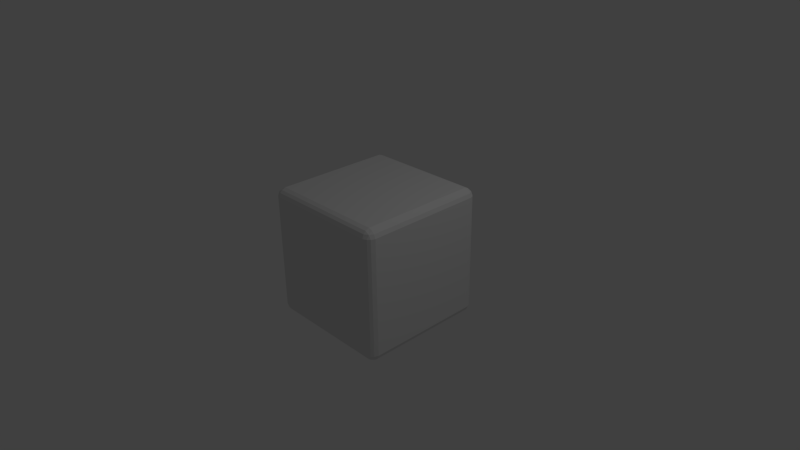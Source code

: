 # Source: dice.blend  (saved by Blender 2.57.1; exported with 4.5.12 LTS)
import bpy
from mathutils import Matrix  # noqa: F401  (used for matrix-valued properties, if any)

bpy.ops.wm.read_factory_settings(use_empty=True)
scene = bpy.context.scene
scene.name = 'Scene'

# ---- collections
col_collection_1 = bpy.data.collections.new('Collection 1'); scene.collection.children.link(col_collection_1)

# ---- materials (node trees are filled in below, after node groups)
mat_default2 = bpy.data.materials.new('default2')
mat_default2.alpha_threshold = 0.0
mat_default2.use_transparent_shadow = False
mat_default2.roughness = 0.5
mat_default2.line_color = (0.0, 0.0, 0.0, 1.0)
mat_die_mat = bpy.data.materials.new('Die_MAT')
mat_die_mat.alpha_threshold = 0.0
mat_die_mat.use_transparent_shadow = False
mat_die_mat.roughness = 0.5
mat_die_mat.line_color = (0.0, 0.0, 0.0, 1.0)

# ---- material node trees

# ---- world
world_world = bpy.data.worlds.new('World'); scene.world = world_world
world_world.color = (0.05088, 0.05088, 0.05088)
world_world.use_sun_shadow = False
world_world.sun_shadow_jitter_overblur = 0.0
world_world.cycles.sampling_method = 'MANUAL'
world_world.cycles.sample_map_resolution = 256

# ---- cameras
cam_camera = bpy.data.cameras.new('Camera')
cam_camera.clip_end = 100.0
cam_camera.lens = 35.0
cam_camera.ortho_scale = 7.314
cam_camera.dof.focus_distance = 0.0
cam_camera.dof.aperture_fstop = 128.0

# ---- lights
light_lamp = bpy.data.lights.new('Lamp', 'POINT')
light_lamp.transmission_factor = 0.0
light_lamp.cutoff_distance = 30.0
light_lamp.energy = 100.0
light_lamp.shadow_buffer_clip_start = 1.001
light_lamp.shadow_soft_size = 1.0
light_lamp.shadow_maximum_resolution = 0.006
light_lamp.use_absolute_resolution = True
light_lamp.cycles.use_multiple_importance_sampling = False

# ---- meshes
me_cube1_default2 = bpy.data.meshes.new('cube1_default2')
me_cube1_default2.from_pydata([(0.8838, 0.8838, 1.0), (0.8838, -0.8838, 1.0), (0.9413, -0.8838, 0.9762), (0.9413, 0.8838, 0.9762), (-0.8838, 0.8838, 1.0), (-0.8838, -0.8838, 1.0), (0.945, 0.945, 0.945), (0.8838, 0.9413, 0.9762), (0.9762, 0.8838, 0.9413), (0.8838, 0.9762, 0.9413), (0.9413, 0.9762, 0.8838), (0.8838, 1.0, 0.8838), (0.9762, 0.9413, 0.8838), (1.0, 0.8838, 0.8838), (-0.8838, 0.9413, 0.9762), (-0.9762, 0.8838, -0.9413), (-0.9762, -0.8838, -0.9413), (-1.0, -0.8838, -0.8838), (-1.0, 0.8838, -0.8838), (-0.9413, 0.8838, -0.9762), (-0.9413, -0.8838, -0.9762), (-0.9762, 0.9413, -0.8838), (-0.945, 0.945, -0.945), (-1.0, 0.8838, 0.8838), (-0.9762, 0.9413, 0.8838), (-0.9413, 0.9762, -0.8838), (-0.9413, 0.9762, 0.8838), (-0.8838, 1.0, -0.8838), (-0.8838, 0.9762, -0.9413), (-0.8838, 0.9413, -0.9762), (-0.8838, 0.8838, -1.0), (0.9413, -0.9762, -0.8838), (0.945, -0.945, -0.945), (0.9762, -0.9413, -0.8838), (0.8838, -1.0, -0.8838), (0.8838, -0.9762, -0.9413), (0.9762, -0.9413, 0.8838), (0.9413, -0.9762, 0.8838), (1.0, -0.8838, -0.8838), (1.0, -0.8838, 0.8838), (0.945, -0.945, 0.945), (0.9762, -0.8838, 0.9413), (0.8838, -1.0, 0.8838), (0.8838, -0.9762, 0.9413), (0.8838, -0.9413, 0.9762), (-0.945, -0.945, -0.945), (-0.9762, -0.9413, -0.8838), (-1.0, -0.8838, 0.8838), (-0.9762, -0.9413, 0.8838), (-0.945, 0.945, 0.945), (-0.8838, 0.9762, 0.9413), (-0.9762, 0.8838, 0.9413), (-0.9413, 0.8838, 0.9762), (-0.9762, -0.8838, 0.9413), (-0.945, -0.945, 0.945), (-0.9413, -0.8838, 0.9762), (-0.8838, -0.8838, -1.0), (-0.8838, -0.9413, 0.9762), (-0.8838, -0.9762, 0.9413), (0.9762, -0.8838, -0.9413), (0.9413, -0.8838, -0.9762), (0.8838, -0.9413, -0.9762), (0.9762, 0.8838, -0.9413), (1.0, 0.8838, -0.8838), (0.9413, 0.8838, -0.9762), (0.8838, 0.8838, -1.0), (0.8838, 0.9413, -0.9762), (0.945, 0.945, -0.945), (0.8838, 0.9762, -0.9413), (0.8838, 1.0, -0.8838), (0.9413, 0.9762, -0.8838), (0.9762, 0.9413, -0.8838), (-0.8838, -0.9413, -0.9762), (-0.9413, -0.9762, -0.8838), (-0.8838, -0.9762, -0.9413), (-0.8838, -1.0, -0.8838), (0.8838, -0.8838, -1.0), (-0.8838, 1.0, 0.8838), (-0.9413, -0.9762, 0.8838), (-0.8838, -1.0, 0.8838)], [], [(0, 1, 2, 3), (0, 4, 5, 1), (7, 0, 3, 6), (3, 8, 6), (6, 9, 7), (6, 10, 11, 9), (6, 12, 10), (6, 8, 13, 12), (4, 0, 7, 14), (15, 16, 17, 18), (15, 19, 20, 16), (18, 21, 22, 15), (18, 23, 24, 21), (21, 25, 22), (21, 24, 26, 25), (22, 19, 15), (22, 25, 27, 28), (22, 29, 30, 19), (31, 32, 33), (31, 34, 35, 32), (33, 36, 37, 31), (33, 38, 39, 36), (36, 40, 37), (36, 39, 41, 40), (37, 42, 34, 31), (40, 43, 42, 37), (40, 2, 1, 44), (16, 45, 46, 17), (17, 47, 23, 18), (17, 46, 48, 47), (49, 14, 50), (49, 24, 23, 51), (49, 26, 24), (49, 52, 4, 14), (51, 52, 49), (23, 47, 53, 51), (47, 48, 54, 53), (53, 55, 52, 51), (19, 30, 56, 20), (44, 43, 40), (1, 5, 57, 44), (5, 55, 54, 57), (57, 58, 43, 44), (9, 50, 14, 7), (32, 59, 38, 33), (32, 60, 59), (32, 35, 61), (59, 62, 63, 38), (59, 60, 64, 62), (64, 65, 66, 67), (67, 62, 64), (67, 68, 69, 70), (67, 71, 63, 62), (67, 66, 68), (20, 45, 16), (20, 56, 72, 45), (45, 73, 46), (45, 74, 75, 73), (72, 74, 45), (56, 76, 61, 72), (56, 30, 65, 76), (27, 69, 68, 28), (27, 77, 11, 69), (28, 29, 22), (25, 26, 77, 27), (48, 78, 54), (54, 58, 57), (54, 55, 53), (54, 78, 79, 58), (70, 71, 67), (69, 11, 10, 70), (11, 77, 50, 9), (10, 12, 71, 70), (43, 58, 79, 42), (79, 75, 34, 42), (79, 78, 73, 75), (50, 77, 26, 49), (46, 73, 78, 48), (41, 2, 40), (41, 39, 13, 8), (2, 41, 8, 3), (4, 52, 55, 5), (61, 76, 60, 32), (61, 35, 74, 72), (60, 76, 65, 64), (74, 35, 34, 75), (63, 13, 39, 38), (13, 63, 71, 12), (68, 66, 29, 28), (29, 66, 65, 30)])
me_cube1_default2.polygons.foreach_set('material_index', [0, 1, 0, 0, 0, 0, 0, 0, 0, 0, 0, 0, 0, 0, 0, 0, 0, 0, 0, 0, 0, 0, 0, 0, 0, 0, 0, 0, 1, 0, 0, 0, 0, 0, 0, 0, 0, 0, 0, 0, 0, 0, 0, 0, 0, 0, 0, 0, 0, 0, 0, 0, 0, 0, 0, 0, 0, 0, 0, 0, 1, 0, 1, 0, 0, 0, 0, 0, 0, 0, 0, 0, 0, 0, 1, 0, 0, 0, 0, 0, 0, 0, 0, 0, 0, 0, 1, 0, 0, 0])
_uv = me_cube1_default2.uv_layers.new(name='DieFace_UV')
_uv.uv.foreach_set('vector', [0.0, 0.0, 1.0, 0.0, 1.0, 1.0, 0.0, 1.0, 0.3333, 0.3333, 1.124e-08, 0.3333, 0.0, 0.0, 0.3333, 0.0, 0.0, 0.0, 1.0, 0.0, 1.0, 1.0, 0.0, 1.0, 0.0, 0.0, 1.0, 0.0, 1.0, 1.0, 0.0, 0.0, 1.0, 0.0, 1.0, 1.0, 0.0, 0.0, 1.0, 0.0, 1.0, 1.0, 0.0, 1.0, 0.0, 0.0, 1.0, 0.0, 1.0, 1.0, 0.0, 0.0, 1.0, 0.0, 1.0, 1.0, 0.0, 1.0, 0.0, 0.0, 1.0, 0.0, 1.0, 1.0, 0.0, 1.0, 0.0, 0.0, 1.0, 0.0, 1.0, 1.0, 0.0, 1.0, 0.0, 0.0, 1.0, 0.0, 1.0, 1.0, 0.0, 1.0, 0.0, 0.0, 1.0, 0.0, 1.0, 1.0, 0.0, 1.0, 0.0, 0.0, 1.0, 0.0, 1.0, 1.0, 0.0, 1.0, 0.0, 0.0, 1.0, 0.0, 1.0, 1.0, 0.0, 0.0, 1.0, 0.0, 1.0, 1.0, 0.0, 1.0, 0.0, 0.0, 1.0, 0.0, 1.0, 1.0, 0.0, 0.0, 1.0, 0.0, 1.0, 1.0, 0.0, 1.0, 0.0, 0.0, 1.0, 0.0, 1.0, 1.0, 0.0, 1.0, 0.0, 0.0, 1.0, 0.0, 1.0, 1.0, 0.0, 0.0, 1.0, 0.0, 1.0, 1.0, 0.0, 1.0, 0.0, 0.0, 1.0, 0.0, 1.0, 1.0, 0.0, 1.0, 0.0, 0.0, 1.0, 0.0, 1.0, 1.0, 0.0, 1.0, 0.0, 0.0, 1.0, 0.0, 1.0, 1.0, 0.0, 0.0, 1.0, 0.0, 1.0, 1.0, 0.0, 1.0, 0.0, 0.0, 1.0, 0.0, 1.0, 1.0, 0.0, 1.0, 0.0, 0.0, 1.0, 0.0, 1.0, 1.0, 0.0, 1.0, 0.0, 0.0, 1.0, 0.0, 1.0, 1.0, 0.0, 1.0, 0.0, 0.0, 1.0, 0.0, 1.0, 1.0, 0.0, 1.0, 1.0, 0.6667, 0.6667, 0.6667, 0.6667, 0.3333, 1.0, 0.3333, 0.0, 0.0, 1.0, 0.0, 1.0, 1.0, 0.0, 1.0, 0.0, 0.0, 1.0, 0.0, 1.0, 1.0, 0.0, 0.0, 1.0, 0.0, 1.0, 1.0, 0.0, 1.0, 0.0, 0.0, 1.0, 0.0, 1.0, 1.0, 0.0, 0.0, 1.0, 0.0, 1.0, 1.0, 0.0, 1.0, 0.0, 0.0, 1.0, 0.0, 1.0, 1.0, 0.0, 0.0, 1.0, 0.0, 1.0, 1.0, 0.0, 1.0, 0.0, 0.0, 1.0, 0.0, 1.0, 1.0, 0.0, 1.0, 0.0, 0.0, 1.0, 0.0, 1.0, 1.0, 0.0, 1.0, 0.0, 0.0, 1.0, 0.0, 1.0, 1.0, 0.0, 1.0, 0.0, 0.0, 1.0, 0.0, 1.0, 1.0, 0.0, 0.0, 1.0, 0.0, 1.0, 1.0, 0.0, 1.0, 0.0, 0.0, 1.0, 0.0, 1.0, 1.0, 0.0, 1.0, 0.0, 0.0, 1.0, 0.0, 1.0, 1.0, 0.0, 1.0, 0.0, 0.0, 1.0, 0.0, 1.0, 1.0, 0.0, 1.0, 0.0, 0.0, 1.0, 0.0, 1.0, 1.0, 0.0, 1.0, 0.0, 0.0, 1.0, 0.0, 1.0, 1.0, 0.0, 0.0, 1.0, 0.0, 1.0, 1.0, 0.0, 0.0, 1.0, 0.0, 1.0, 1.0, 0.0, 1.0, 0.0, 0.0, 1.0, 0.0, 1.0, 1.0, 0.0, 1.0, 0.0, 0.0, 1.0, 0.0, 1.0, 1.0, 0.0, 1.0, 0.0, 0.0, 1.0, 0.0, 1.0, 1.0, 0.0, 0.0, 1.0, 0.0, 1.0, 1.0, 0.0, 1.0, 0.0, 0.0, 1.0, 0.0, 1.0, 1.0, 0.0, 1.0, 0.0, 0.0, 1.0, 0.0, 1.0, 1.0, 0.0, 0.0, 1.0, 0.0, 1.0, 1.0, 0.0, 0.0, 1.0, 0.0, 1.0, 1.0, 0.0, 1.0, 0.0, 0.0, 1.0, 0.0, 1.0, 1.0, 0.0, 0.0, 1.0, 0.0, 1.0, 1.0, 0.0, 1.0, 0.0, 0.0, 1.0, 0.0, 1.0, 1.0, 0.0, 0.0, 1.0, 0.0, 1.0, 1.0, 0.0, 1.0, 0.9024, 0.09763, 0.9024, 0.3333, 0.6667, 0.3333, 0.6667, 0.09763, 0.0, 0.0, 1.0, 0.0, 1.0, 1.0, 0.0, 1.0, 0.6667, 0.6667, 0.3333, 0.6667, 0.3333, 0.3333, 0.6667, 0.3333, 0.0, 0.0, 1.0, 0.0, 1.0, 1.0, 0.0, 0.0, 1.0, 0.0, 1.0, 1.0, 0.0, 1.0, 0.0, 0.0, 1.0, 0.0, 1.0, 1.0, 0.0, 0.0, 1.0, 0.0, 1.0, 1.0, 0.0, 0.0, 1.0, 0.0, 1.0, 1.0, 0.0, 0.0, 1.0, 0.0, 1.0, 1.0, 0.0, 1.0, 0.0, 0.0, 1.0, 0.0, 1.0, 1.0, 0.0, 0.0, 1.0, 0.0, 1.0, 1.0, 0.0, 1.0, 0.0, 0.0, 1.0, 0.0, 1.0, 1.0, 0.0, 1.0, 0.0, 0.0, 1.0, 0.0, 1.0, 1.0, 0.0, 1.0, 0.0, 0.0, 1.0, 0.0, 1.0, 1.0, 0.0, 1.0, 0.3333, 0.3333, 0.3333, 1.124e-08, 0.6667, 0.0, 0.6667, 0.3333, 0.0, 0.0, 1.0, 0.0, 1.0, 1.0, 0.0, 1.0, 0.0, 0.0, 1.0, 0.0, 1.0, 1.0, 0.0, 1.0, 0.0, 0.0, 1.0, 0.0, 1.0, 1.0, 0.0, 1.0, 0.0, 0.0, 1.0, 0.0, 1.0, 1.0, 0.0, 0.0, 1.0, 0.0, 1.0, 1.0, 0.0, 1.0, 0.0, 0.0, 1.0, 0.0, 1.0, 1.0, 0.0, 1.0, 0.0, 0.0, 1.0, 0.0, 1.0, 1.0, 0.0, 1.0, 0.0, 0.0, 1.0, 0.0, 1.0, 1.0, 0.0, 1.0, 0.0, 0.0, 1.0, 0.0, 1.0, 1.0, 0.0, 1.0, 0.0, 0.0, 1.0, 0.0, 1.0, 1.0, 0.0, 1.0, 0.0, 0.0, 1.0, 0.0, 1.0, 1.0, 0.0, 1.0, 0.3333, 0.3333, 0.3333, 0.6667, 1.124e-08, 0.6667, 0.0, 0.3333, 0.0, 0.0, 1.0, 0.0, 1.0, 1.0, 0.0, 1.0, 0.0, 0.0, 1.0, 0.0, 1.0, 1.0, 0.0, 1.0, 0.0, 0.0, 1.0, 0.0, 1.0, 1.0, 0.0, 1.0])
me_cube1_default2.materials.append(mat_default2)
me_cube1_default2.materials.append(mat_die_mat)
me_cube1_default2.use_remesh_preserve_volume = False
me_cube1_default2.use_remesh_preserve_attributes = False
me_cube1_default2.use_mirror_vertex_groups = False
me_cube1_default2.update()

# ---- objects
ob_mesh = bpy.data.objects.new('Mesh', me_cube1_default2)
ob_lamp = bpy.data.objects.new('Lamp', light_lamp)
ob_camera = bpy.data.objects.new('Camera', cam_camera)

# ---- transforms, parenting, visibility, modifiers, constraints
ob_mesh.location = (0.0, 0.0, 0.0)
ob_mesh.lineart.crease_threshold = 0.0
ob_lamp.location = (4.076, 1.005, 5.904)
ob_lamp.rotation_euler = (0.6503, 0.05522, 1.866)
ob_lamp.lock_rotations_4d = False
ob_lamp.empty_display_type = 'ARROWS'
ob_lamp.color = (0.0, 0.0, 0.0, 0.0)
ob_lamp.lineart.crease_threshold = 0.0
ob_camera.location = (7.481, -6.508, 5.344)
ob_camera.rotation_euler = (1.109, 0.01082, 0.8149)
ob_camera.lock_rotations_4d = False
ob_camera.empty_display_type = 'ARROWS'
ob_camera.color = (0.0, 0.0, 0.0, 0.0)
ob_camera.display_type = 'WIRE'
ob_camera.lineart.crease_threshold = 0.0

# ---- collection membership
col_collection_1.objects.link(ob_mesh)
col_collection_1.objects.link(ob_lamp)
col_collection_1.objects.link(ob_camera)

# ---- scene / render settings (as saved in the file)
scene.camera = ob_camera
scene.frame_start = 1; scene.frame_end = 250; scene.frame_set(21)
scene.render.engine = 'BLENDER_EEVEE_NEXT'
scene.render.image_settings.color_mode = 'RGB'
scene.render.image_settings.compression = 90
scene.render.resolution_percentage = 50
scene.render.dither_intensity = 0.0
scene.render.bake_margin = 2
scene.render.bake_bias = 0.0
scene.cycles.use_denoising = False
scene.cycles.samples = 10
scene.cycles.sampling_pattern = 'TABULATED_SOBOL'
scene.cycles.light_sampling_threshold = 0.0
scene.cycles.use_adaptive_sampling = False
scene.cycles.use_light_tree = False
scene.cycles.blur_glossy = 0.0
scene.cycles.volume_bounces = 1
scene.cycles.pixel_filter_type = 'GAUSSIAN'
scene.cycles.sample_clamp_indirect = 0.0
scene.view_settings.view_transform = 'Standard'
bpy.context.view_layer.update()
